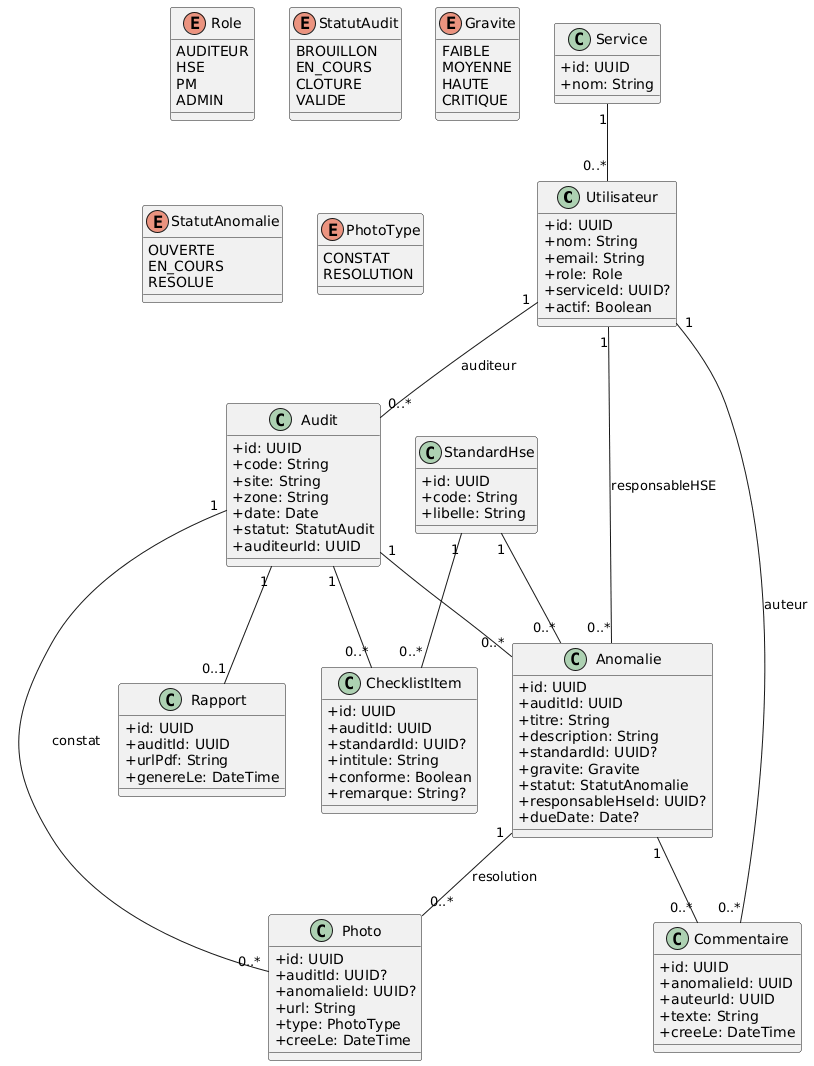

The diagram above was rendered by PlantUML. Its source (embedded in the PNG):
@startuml
skinparam classAttributeIconSize 0

class Utilisateur {
  +id: UUID
  +nom: String
  +email: String
  +role: Role
  +serviceId: UUID?
  +actif: Boolean
}

enum Role {
  AUDITEUR
  HSE
  PM
  ADMIN
}

class Service {
  +id: UUID
  +nom: String
}

class Audit {
  +id: UUID
  +code: String
  +site: String
  +zone: String
  +date: Date
  +statut: StatutAudit
  +auditeurId: UUID
}

enum StatutAudit {
  BROUILLON
  EN_COURS
  CLOTURE
  VALIDE
}

class Anomalie {
  +id: UUID
  +auditId: UUID
  +titre: String
  +description: String
  +standardId: UUID?
  +gravite: Gravite
  +statut: StatutAnomalie
  +responsableHseId: UUID?
  +dueDate: Date?
}

enum Gravite {
  FAIBLE
  MOYENNE
  HAUTE
  CRITIQUE
}

enum StatutAnomalie {
  OUVERTE
  EN_COURS
  RESOLUE
}

class Photo {
  +id: UUID
  +auditId: UUID?
  +anomalieId: UUID?
  +url: String
  +type: PhotoType
  +creeLe: DateTime
}

enum PhotoType {
  CONSTAT
  RESOLUTION
}

class Rapport {
  +id: UUID
  +auditId: UUID
  +urlPdf: String
  +genereLe: DateTime
}

class StandardHse {
  +id: UUID
  +code: String
  +libelle: String
}

class Commentaire {
  +id: UUID
  +anomalieId: UUID
  +auteurId: UUID
  +texte: String
  +creeLe: DateTime
}

class ChecklistItem {
  +id: UUID
  +auditId: UUID
  +standardId: UUID?
  +intitule: String
  +conforme: Boolean
  +remarque: String?
}

Utilisateur "1" -- "0..*" Audit : auditeur
Audit "1" -- "0..*" Anomalie
Audit "1" -- "0..*" ChecklistItem
Audit "1" -- "0..*" Photo : constat

Anomalie "1" -- "0..*" Photo : resolution
Anomalie "1" -- "0..*" Commentaire
Utilisateur "1" -- "0..*" Commentaire : auteur
Utilisateur "1" -- "0..*" Anomalie : responsableHSE
Service "1" -- "0..*" Utilisateur
StandardHse "1" -- "0..*" Anomalie
StandardHse "1" -- "0..*" ChecklistItem
Audit "1" -- "0..1" Rapport
@enduml